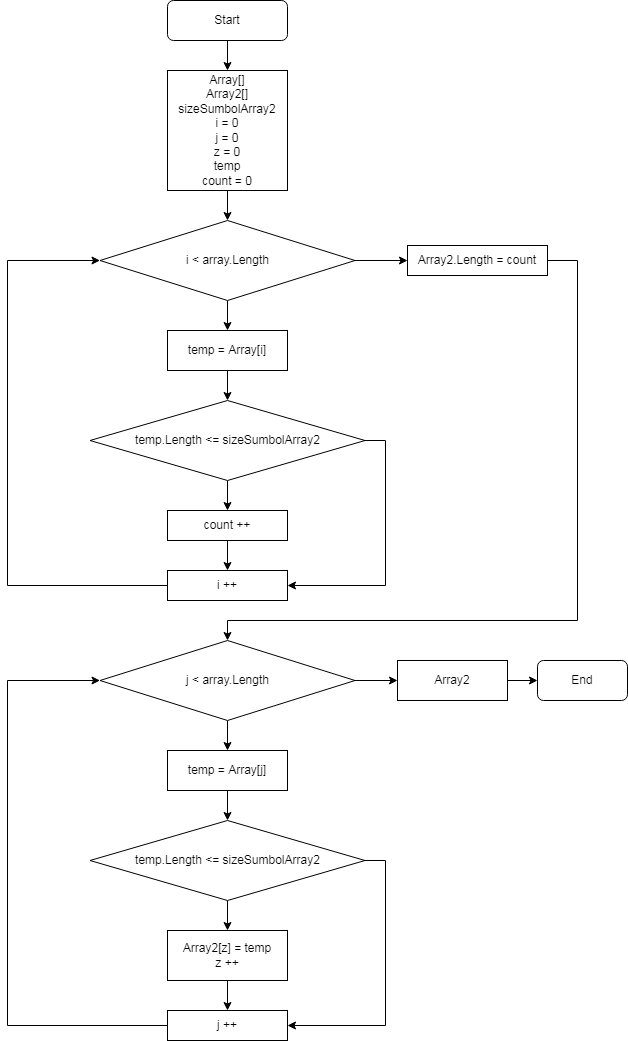

The diagram above was exported from draw.io. Its source (the exported page's mxGraphModel, read from the mxfile embedded in the PNG):
<mxGraphModel dx="2031" dy="1191" grid="1" gridSize="10" guides="1" tooltips="1" connect="1" arrows="1" fold="1" page="1" pageScale="1" pageWidth="827" pageHeight="1169" math="0" shadow="0">
  <root>
    <mxCell id="0" />
    <mxCell id="1" parent="0" />
    <mxCell id="hyIGtMYGrN4YRpU2tGUK-3" value="" style="edgeStyle=orthogonalEdgeStyle;rounded=0;orthogonalLoop=1;jettySize=auto;html=1;" parent="1" source="hyIGtMYGrN4YRpU2tGUK-1" target="hyIGtMYGrN4YRpU2tGUK-2" edge="1">
      <mxGeometry relative="1" as="geometry" />
    </mxCell>
    <mxCell id="hyIGtMYGrN4YRpU2tGUK-1" value="Start" style="rounded=1;whiteSpace=wrap;html=1;" parent="1" vertex="1">
      <mxGeometry x="200" y="20" width="120" height="40" as="geometry" />
    </mxCell>
    <mxCell id="hyIGtMYGrN4YRpU2tGUK-9" value="" style="edgeStyle=orthogonalEdgeStyle;rounded=0;orthogonalLoop=1;jettySize=auto;html=1;" parent="1" source="hyIGtMYGrN4YRpU2tGUK-2" target="hyIGtMYGrN4YRpU2tGUK-4" edge="1">
      <mxGeometry relative="1" as="geometry" />
    </mxCell>
    <mxCell id="hyIGtMYGrN4YRpU2tGUK-2" value="Array[]&lt;br&gt;Array2[]&lt;br&gt;sizeSumbolArray2&lt;br&gt;i = 0&lt;br&gt;j = 0&lt;br&gt;z = 0&lt;br&gt;temp&lt;br&gt;count = 0" style="rounded=0;whiteSpace=wrap;html=1;" parent="1" vertex="1">
      <mxGeometry x="200" y="90" width="120" height="120" as="geometry" />
    </mxCell>
    <mxCell id="hyIGtMYGrN4YRpU2tGUK-13" style="edgeStyle=orthogonalEdgeStyle;rounded=0;orthogonalLoop=1;jettySize=auto;html=1;entryX=0.5;entryY=0;entryDx=0;entryDy=0;" parent="1" source="hyIGtMYGrN4YRpU2tGUK-4" target="hyIGtMYGrN4YRpU2tGUK-5" edge="1">
      <mxGeometry relative="1" as="geometry" />
    </mxCell>
    <mxCell id="hyIGtMYGrN4YRpU2tGUK-21" value="" style="edgeStyle=orthogonalEdgeStyle;rounded=0;orthogonalLoop=1;jettySize=auto;html=1;" parent="1" source="hyIGtMYGrN4YRpU2tGUK-4" target="hyIGtMYGrN4YRpU2tGUK-20" edge="1">
      <mxGeometry relative="1" as="geometry" />
    </mxCell>
    <mxCell id="hyIGtMYGrN4YRpU2tGUK-4" value="i &amp;lt; array.Length" style="rhombus;whiteSpace=wrap;html=1;" parent="1" vertex="1">
      <mxGeometry x="132.5" y="240" width="255" height="80" as="geometry" />
    </mxCell>
    <mxCell id="hyIGtMYGrN4YRpU2tGUK-14" style="edgeStyle=orthogonalEdgeStyle;rounded=0;orthogonalLoop=1;jettySize=auto;html=1;entryX=0.5;entryY=0;entryDx=0;entryDy=0;" parent="1" source="hyIGtMYGrN4YRpU2tGUK-5" target="hyIGtMYGrN4YRpU2tGUK-6" edge="1">
      <mxGeometry relative="1" as="geometry" />
    </mxCell>
    <mxCell id="hyIGtMYGrN4YRpU2tGUK-5" value="temp = Array[i]" style="rounded=0;whiteSpace=wrap;html=1;" parent="1" vertex="1">
      <mxGeometry x="200" y="350" width="120" height="40" as="geometry" />
    </mxCell>
    <mxCell id="hyIGtMYGrN4YRpU2tGUK-16" style="edgeStyle=orthogonalEdgeStyle;rounded=0;orthogonalLoop=1;jettySize=auto;html=1;entryX=0.5;entryY=0;entryDx=0;entryDy=0;" parent="1" source="hyIGtMYGrN4YRpU2tGUK-6" target="hyIGtMYGrN4YRpU2tGUK-7" edge="1">
      <mxGeometry relative="1" as="geometry" />
    </mxCell>
    <mxCell id="hyIGtMYGrN4YRpU2tGUK-18" style="edgeStyle=orthogonalEdgeStyle;rounded=0;orthogonalLoop=1;jettySize=auto;html=1;entryX=1;entryY=0.5;entryDx=0;entryDy=0;" parent="1" source="hyIGtMYGrN4YRpU2tGUK-6" target="hyIGtMYGrN4YRpU2tGUK-8" edge="1">
      <mxGeometry relative="1" as="geometry">
        <mxPoint x="420" y="550" as="targetPoint" />
        <Array as="points">
          <mxPoint x="418" y="460" />
          <mxPoint x="418" y="605" />
        </Array>
      </mxGeometry>
    </mxCell>
    <mxCell id="hyIGtMYGrN4YRpU2tGUK-6" value="temp.Length &amp;lt;= sizeSumbolArray2" style="rhombus;whiteSpace=wrap;html=1;" parent="1" vertex="1">
      <mxGeometry x="122.5" y="420" width="275" height="80" as="geometry" />
    </mxCell>
    <mxCell id="hyIGtMYGrN4YRpU2tGUK-17" style="edgeStyle=orthogonalEdgeStyle;rounded=0;orthogonalLoop=1;jettySize=auto;html=1;entryX=0.5;entryY=0;entryDx=0;entryDy=0;" parent="1" source="hyIGtMYGrN4YRpU2tGUK-7" target="hyIGtMYGrN4YRpU2tGUK-8" edge="1">
      <mxGeometry relative="1" as="geometry" />
    </mxCell>
    <mxCell id="hyIGtMYGrN4YRpU2tGUK-7" value="count ++" style="rounded=0;whiteSpace=wrap;html=1;" parent="1" vertex="1">
      <mxGeometry x="200" y="530" width="120" height="30" as="geometry" />
    </mxCell>
    <mxCell id="hyIGtMYGrN4YRpU2tGUK-19" style="edgeStyle=orthogonalEdgeStyle;rounded=0;orthogonalLoop=1;jettySize=auto;html=1;entryX=0;entryY=0.5;entryDx=0;entryDy=0;" parent="1" source="hyIGtMYGrN4YRpU2tGUK-8" target="hyIGtMYGrN4YRpU2tGUK-4" edge="1">
      <mxGeometry relative="1" as="geometry">
        <mxPoint x="40" y="610" as="targetPoint" />
        <Array as="points">
          <mxPoint x="40" y="605" />
          <mxPoint x="40" y="280" />
        </Array>
      </mxGeometry>
    </mxCell>
    <mxCell id="hyIGtMYGrN4YRpU2tGUK-8" value="i ++" style="rounded=0;whiteSpace=wrap;html=1;" parent="1" vertex="1">
      <mxGeometry x="200" y="590" width="120" height="30" as="geometry" />
    </mxCell>
    <mxCell id="hyIGtMYGrN4YRpU2tGUK-34" style="edgeStyle=orthogonalEdgeStyle;rounded=0;orthogonalLoop=1;jettySize=auto;html=1;entryX=0.5;entryY=0;entryDx=0;entryDy=0;" parent="1" source="hyIGtMYGrN4YRpU2tGUK-20" target="hyIGtMYGrN4YRpU2tGUK-23" edge="1">
      <mxGeometry relative="1" as="geometry">
        <mxPoint x="640" y="670" as="targetPoint" />
        <Array as="points">
          <mxPoint x="610" y="280" />
          <mxPoint x="610" y="640" />
          <mxPoint x="260" y="640" />
        </Array>
      </mxGeometry>
    </mxCell>
    <mxCell id="hyIGtMYGrN4YRpU2tGUK-20" value="Array2.Length = count" style="rounded=0;whiteSpace=wrap;html=1;" parent="1" vertex="1">
      <mxGeometry x="440" y="265" width="140" height="30" as="geometry" />
    </mxCell>
    <mxCell id="hyIGtMYGrN4YRpU2tGUK-22" style="edgeStyle=orthogonalEdgeStyle;rounded=0;orthogonalLoop=1;jettySize=auto;html=1;entryX=0.5;entryY=0;entryDx=0;entryDy=0;" parent="1" source="hyIGtMYGrN4YRpU2tGUK-23" target="hyIGtMYGrN4YRpU2tGUK-25" edge="1">
      <mxGeometry relative="1" as="geometry" />
    </mxCell>
    <mxCell id="hyIGtMYGrN4YRpU2tGUK-37" value="" style="edgeStyle=orthogonalEdgeStyle;rounded=0;orthogonalLoop=1;jettySize=auto;html=1;" parent="1" source="hyIGtMYGrN4YRpU2tGUK-23" target="hyIGtMYGrN4YRpU2tGUK-35" edge="1">
      <mxGeometry relative="1" as="geometry" />
    </mxCell>
    <mxCell id="hyIGtMYGrN4YRpU2tGUK-23" value="j &amp;lt; array.Length" style="rhombus;whiteSpace=wrap;html=1;" parent="1" vertex="1">
      <mxGeometry x="132.5" y="660" width="255" height="80" as="geometry" />
    </mxCell>
    <mxCell id="hyIGtMYGrN4YRpU2tGUK-24" style="edgeStyle=orthogonalEdgeStyle;rounded=0;orthogonalLoop=1;jettySize=auto;html=1;entryX=0.5;entryY=0;entryDx=0;entryDy=0;" parent="1" source="hyIGtMYGrN4YRpU2tGUK-25" target="hyIGtMYGrN4YRpU2tGUK-28" edge="1">
      <mxGeometry relative="1" as="geometry" />
    </mxCell>
    <mxCell id="hyIGtMYGrN4YRpU2tGUK-25" value="temp = Array[j]" style="rounded=0;whiteSpace=wrap;html=1;" parent="1" vertex="1">
      <mxGeometry x="200" y="770" width="120" height="40" as="geometry" />
    </mxCell>
    <mxCell id="hyIGtMYGrN4YRpU2tGUK-26" style="edgeStyle=orthogonalEdgeStyle;rounded=0;orthogonalLoop=1;jettySize=auto;html=1;entryX=0.5;entryY=0;entryDx=0;entryDy=0;" parent="1" source="hyIGtMYGrN4YRpU2tGUK-28" target="hyIGtMYGrN4YRpU2tGUK-30" edge="1">
      <mxGeometry relative="1" as="geometry" />
    </mxCell>
    <mxCell id="hyIGtMYGrN4YRpU2tGUK-27" style="edgeStyle=orthogonalEdgeStyle;rounded=0;orthogonalLoop=1;jettySize=auto;html=1;entryX=1;entryY=0.5;entryDx=0;entryDy=0;" parent="1" source="hyIGtMYGrN4YRpU2tGUK-28" target="hyIGtMYGrN4YRpU2tGUK-32" edge="1">
      <mxGeometry relative="1" as="geometry">
        <mxPoint x="420" y="970" as="targetPoint" />
        <Array as="points">
          <mxPoint x="418" y="880" />
          <mxPoint x="418" y="1045" />
        </Array>
      </mxGeometry>
    </mxCell>
    <mxCell id="hyIGtMYGrN4YRpU2tGUK-28" value="temp.Length &amp;lt;= sizeSumbolArray2" style="rhombus;whiteSpace=wrap;html=1;" parent="1" vertex="1">
      <mxGeometry x="122.5" y="840" width="275" height="80" as="geometry" />
    </mxCell>
    <mxCell id="hyIGtMYGrN4YRpU2tGUK-29" style="edgeStyle=orthogonalEdgeStyle;rounded=0;orthogonalLoop=1;jettySize=auto;html=1;entryX=0.5;entryY=0;entryDx=0;entryDy=0;" parent="1" source="hyIGtMYGrN4YRpU2tGUK-30" target="hyIGtMYGrN4YRpU2tGUK-32" edge="1">
      <mxGeometry relative="1" as="geometry" />
    </mxCell>
    <mxCell id="hyIGtMYGrN4YRpU2tGUK-30" value="Array2[z] = temp&lt;br&gt;z ++" style="rounded=0;whiteSpace=wrap;html=1;" parent="1" vertex="1">
      <mxGeometry x="200" y="950" width="120" height="50" as="geometry" />
    </mxCell>
    <mxCell id="hyIGtMYGrN4YRpU2tGUK-31" style="edgeStyle=orthogonalEdgeStyle;rounded=0;orthogonalLoop=1;jettySize=auto;html=1;entryX=0;entryY=0.5;entryDx=0;entryDy=0;" parent="1" source="hyIGtMYGrN4YRpU2tGUK-32" target="hyIGtMYGrN4YRpU2tGUK-23" edge="1">
      <mxGeometry relative="1" as="geometry">
        <mxPoint x="40" y="1030" as="targetPoint" />
        <Array as="points">
          <mxPoint x="40" y="1045" />
          <mxPoint x="40" y="700" />
        </Array>
      </mxGeometry>
    </mxCell>
    <mxCell id="hyIGtMYGrN4YRpU2tGUK-32" value="j ++" style="rounded=0;whiteSpace=wrap;html=1;" parent="1" vertex="1">
      <mxGeometry x="200" y="1030" width="120" height="30" as="geometry" />
    </mxCell>
    <mxCell id="hyIGtMYGrN4YRpU2tGUK-38" value="" style="edgeStyle=orthogonalEdgeStyle;rounded=0;orthogonalLoop=1;jettySize=auto;html=1;" parent="1" source="hyIGtMYGrN4YRpU2tGUK-35" target="hyIGtMYGrN4YRpU2tGUK-36" edge="1">
      <mxGeometry relative="1" as="geometry" />
    </mxCell>
    <mxCell id="hyIGtMYGrN4YRpU2tGUK-35" value="Array2" style="rounded=0;whiteSpace=wrap;html=1;" parent="1" vertex="1">
      <mxGeometry x="430" y="680" width="110" height="40" as="geometry" />
    </mxCell>
    <mxCell id="hyIGtMYGrN4YRpU2tGUK-36" value="End" style="rounded=1;whiteSpace=wrap;html=1;" parent="1" vertex="1">
      <mxGeometry x="570" y="680" width="90" height="40" as="geometry" />
    </mxCell>
  </root>
</mxGraphModel>